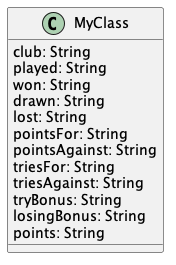

The diagram above was rendered by PlantUML. Its source (embedded in the PNG):
@startuml "1137589453"


class MyClass{
  club: String
  played: String
  won: String
  drawn: String
  lost: String
  pointsFor: String
  pointsAgainst: String
  triesFor: String
  triesAgainst: String
  tryBonus: String
  losingBonus: String
  points: String
}




@enduml